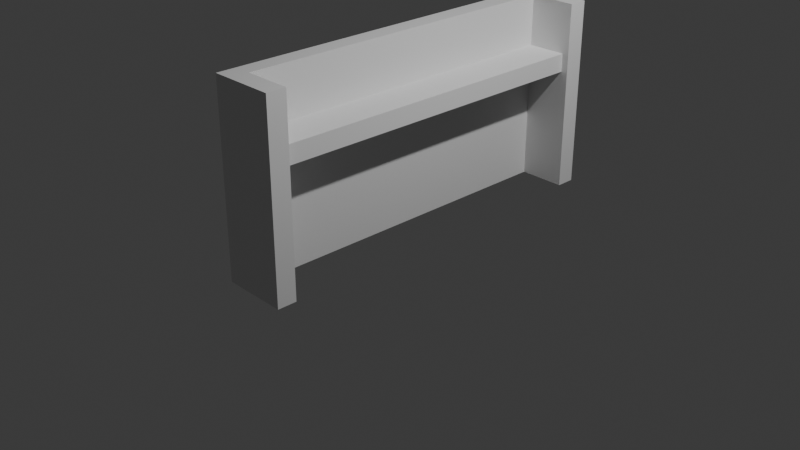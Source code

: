 # Source: receptiondesk_1_.blend  (saved by Blender 4.4.32; exported with 4.5.12 LTS)
import bpy
from mathutils import Matrix  # noqa: F401  (used for matrix-valued properties, if any)

bpy.ops.wm.read_factory_settings(use_empty=True)
scene = bpy.context.scene
scene.name = 'Scene'

# ---- collections
col_collection = bpy.data.collections.new('Collection'); scene.collection.children.link(col_collection)

# ---- materials (node trees are filled in below, after node groups)
mat_material = bpy.data.materials.new('Material')
mat_material.alpha_threshold = 0.0
mat_material.roughness = 0.5
mat_material.line_color = (0.0, 0.0, 0.0, 1.0)

# ---- material node trees
mat_material.use_nodes = True; mat_material.node_tree.nodes.clear()
_N = mat_material.node_tree.nodes; _L = mat_material.node_tree.links
n0 = _N.new('ShaderNodeOutputMaterial'); n0.name = 'Material Output'; n0.location = (300, 300)
n1 = _N.new('ShaderNodeBsdfPrincipled'); n1.name = 'Principled BSDF'; n1.location = (10, 300)
n1.inputs[3].default_value = 1.45
_L.new(n1.outputs[0], n0.inputs[0])
n0.is_active_output = True

# ---- world
world_world = bpy.data.worlds.new('World'); scene.world = world_world
world_world.use_nodes = True; world_world.node_tree.nodes.clear()
_N = world_world.node_tree.nodes; _L = world_world.node_tree.links
n0 = _N.new('ShaderNodeOutputWorld'); n0.name = 'World Output'; n0.location = (300, 300)
n1 = _N.new('ShaderNodeBackground'); n1.name = 'Background'; n1.location = (10, 300)
n1.inputs[0].default_value = (0.05088, 0.05088, 0.05088, 1.0)
_L.new(n1.outputs[0], n0.inputs[0])
n0.is_active_output = True
world_world.color = (0.05088, 0.05088, 0.05088)
world_world.sun_shadow_jitter_overblur = 0.0

# ---- cameras
cam_camera = bpy.data.cameras.new('Camera')
cam_camera.clip_end = 100.0
cam_camera.ortho_scale = 7.314

# ---- lights
light_light = bpy.data.lights.new('Light', 'POINT')
light_light.energy = 1000.0
light_light.shadow_soft_size = 0.1

# ---- meshes
me_cube = bpy.data.meshes.new('Cube')
me_cube.from_pydata([(-1.0, 1.0, 1.0), (-1.0, 1.0, -1.0), (-0.7904, -1.0, 1.0), (5.894, 0.9993, 1.0), (5.894, 0.9993, -1.0), (1.0, 0.898, 1.0), (1.0, 0.898, -1.0), (5.894, 0.898, 1.0), (5.894, 0.898, -1.0), (5.904, -0.9992, 0.9995), (5.894, -0.9993, -1.0), (1.0, -0.898, -1.0), (5.894, -0.898, 1.0), (5.894, -0.898, -1.0), (1.0, -0.898, 1.0), (-0.7904, -1.0, -1.0), (-0.447, -0.9096, 0.2714), (-0.447, -0.9096, 0.4641), (-0.447, 0.9149, 0.2714), (-0.447, 0.9149, 0.4641), (5.165, -0.9096, 0.2714), (5.153, -0.909, 0.4647), (5.165, 0.9149, 0.2714), (5.165, 0.9149, 0.4641), (-1.0, 1.0, -1.0), (-0.7904, -1.0, 1.0), (5.894, 0.9993, -1.0), (1.0, 0.898, -1.0), (5.894, 0.898, -1.0), (5.904, -0.9992, 0.9995), (5.894, -0.9993, -1.0), (1.0, -0.898, -1.0), (5.894, -0.898, -1.0), (-0.7904, -1.0, -1.0), (5.894, 0.9993, -1.0), (-1.0, 1.0, -1.0), (5.894, -0.898, -1.0), (1.0, -0.898, -1.0), (-0.7904, -1.0, -1.0), (-0.7904, -1.0, 1.0), (5.894, 0.898, -1.0), (1.0, 0.898, -1.0), (5.904, -0.9992, 0.9995), (5.894, -0.9993, -1.0)], [(30, 33)], [(5, 7, 3, 0, 2, 9, 12, 14), (5, 14, 11, 6), (4, 3, 7, 8), (8, 7, 5, 6), (0, 3, 4, 1), (10, 13, 12, 9), (12, 13, 11, 14), (15, 2, 0, 1), (16, 17, 19, 18), (18, 19, 23, 22), (22, 23, 21, 20), (20, 21, 17, 16), (18, 22, 20, 16), (23, 19, 17, 21), (38, 43, 42, 39), (34, 35, 24, 26), (36, 37, 31, 32), (38, 39, 25, 33), (41, 40, 28, 27), (40, 34, 26, 28), (42, 43, 30, 29), (43, 36, 32, 30), (39, 42, 29, 25), (35, 38, 33, 24), (37, 41, 27, 31), (36, 43, 38, 35, 34, 40, 41, 37)])
me_cube.polygons.foreach_set('material_index', [0, 0, 0, 0, 0, 0, 0, 0, 1, 1, 1, 1, 1, 1, 0, 0, 0, 0, 0, 0, 0, 0, 0, 0, 0, 0])
_uv = me_cube.uv_layers.new(name='UVMap')
_uv.uv.foreach_set('vector', [0.2204, 0.1904, 0.2205, 0.6562, 0.2108, 0.6562, 0.2107, -3.686e-09, 0.401, 0.01992, 0.401, 0.6571, 0.3914, 0.6562, 0.3913, 0.1903, 0.0, 0.6571, 0.1709, 0.6571, 0.1709, 0.8474, 0.0, 0.8474, 0.8282, 0.7245, 0.8282, 0.5342, 0.8378, 0.5342, 0.8378, 0.7245, 0.2095, 0.6562, 0.02039, 0.6562, 0.02043, 0.1903, 0.2096, 0.1904, 0.401, 0.6562, 0.401, -1.511e-08, 0.5914, -7.352e-10, 0.5914, 0.6562, 0.8282, 0.7245, 0.8185, 0.7245, 0.8185, 0.5342, 0.8282, 0.5342, 0.5914, 0.5342, 0.7817, 0.5342, 0.7817, 1.0, 0.5914, 1.0, 0.5914, 0.8473, 0.401, 0.8473, 0.401, 0.6562, 0.5914, 0.6562, 0.8185, 0.7076, 0.8002, 0.7076, 0.8002, 0.5342, 0.8185, 0.5342, 0.957, 0.5342, 0.9387, 0.5342, 0.9387, -1.99e-08, 0.957, -1.851e-08, 0.8002, 0.7078, 0.7818, 0.7078, 0.7817, 0.5342, 0.8002, 0.5342, 0.957, -1.415e-08, 0.9753, 0.001206, 0.9753, 0.5342, 0.957, 0.5342, 0.765, 6.702e-09, 0.765, 0.5342, 0.5914, 0.5342, 0.5914, -6.408e-09, 0.765, 0.5342, 0.765, 7.481e-09, 0.9387, -5.63e-09, 0.9386, 0.533, 0.1891, 0.01993, 0.1891, 0.6562, 9.286e-09, 0.6571, 3.722e-08, 0.01992, 0.2106, 0.6562, 0.2107, 2.09e-08, 0.2107, 2.09e-08, 0.2106, 0.6562, 0.1902, 0.6562, 0.1902, 0.1903, 0.1902, 0.1903, 0.1902, 0.6562, 0.1891, 0.01993, 3.722e-08, 0.01992, 3.722e-08, 0.01992, 0.1891, 0.01993, 0.2096, 0.1904, 0.2095, 0.6562, 0.2095, 0.6562, 0.2096, 0.1904, 0.2095, 0.6562, 0.2106, 0.6562, 0.2106, 0.6562, 0.2095, 0.6562, 9.286e-09, 0.6571, 0.1891, 0.6562, 0.1891, 0.6562, 9.286e-09, 0.6571, 0.1891, 0.6562, 0.1902, 0.6562, 0.1902, 0.6562, 0.1891, 0.6562, 3.722e-08, 0.01992, 9.286e-09, 0.6571, 9.286e-09, 0.6571, 3.722e-08, 0.01992, 0.2107, 2.09e-08, 0.1891, 0.01993, 0.1891, 0.01993, 0.2107, 2.09e-08, 0.1902, 0.1903, 0.2096, 0.1904, 0.2096, 0.1904, 0.1902, 0.1903, 0.1902, 0.6562, 0.1891, 0.6562, 0.1891, 0.01993, 0.2107, 2.09e-08, 0.2106, 0.6562, 0.2095, 0.6562, 0.2096, 0.1904, 0.1902, 0.1903])
_ca = me_cube.color_attributes.new('Color', 'FLOAT_COLOR', 'POINT')
_ca.data.foreach_set('color', [1.0, 1.0, 1.0, 1.0, 1.0, 1.0, 1.0, 1.0, 1.0, 1.0, 1.0, 1.0, 1.0, 1.0, 1.0, 1.0, 1.0, 1.0, 1.0, 1.0, 1.0, 1.0, 1.0, 1.0, 1.0, 1.0, 1.0, 1.0, 1.0, 1.0, 1.0, 1.0, 1.0, 1.0, 1.0, 1.0, 1.0, 1.0, 1.0, 1.0, 1.0, 1.0, 1.0, 1.0, 1.0, 1.0, 1.0, 1.0, 1.0, 1.0, 1.0, 1.0, 1.0, 1.0, 1.0, 1.0, 1.0, 1.0, 1.0, 1.0, 1.0, 1.0, 1.0, 1.0, 1.0, 1.0, 1.0, 1.0, 1.0, 1.0, 1.0, 1.0, 1.0, 1.0, 1.0, 1.0, 1.0, 1.0, 1.0, 1.0, 1.0, 1.0, 1.0, 1.0, 1.0, 1.0, 1.0, 1.0, 1.0, 1.0, 1.0, 1.0, 1.0, 1.0, 1.0, 1.0, 1.0, 1.0, 1.0, 1.0, 1.0, 1.0, 1.0, 1.0, 1.0, 1.0, 1.0, 1.0, 1.0, 1.0, 1.0, 1.0, 1.0, 1.0, 1.0, 1.0, 1.0, 1.0, 1.0, 1.0, 1.0, 1.0, 1.0, 1.0, 1.0, 1.0, 1.0, 1.0, 1.0, 1.0, 1.0, 1.0, 1.0, 1.0, 1.0, 1.0, 1.0, 1.0, 1.0, 1.0, 1.0, 1.0, 1.0, 1.0, 1.0, 1.0, 1.0, 1.0, 1.0, 1.0, 1.0, 1.0, 1.0, 1.0, 1.0, 1.0, 1.0, 1.0, 1.0, 1.0, 1.0, 1.0, 1.0, 1.0, 1.0, 1.0, 1.0, 1.0, 1.0, 1.0, 1.0, 1.0, 1.0, 1.0, 1.0, 1.0])
me_cube.materials.append(mat_material)
me_cube.materials.append(None)
me_cube.use_mirror_vertex_groups = False
me_cube.update()

# ---- objects
ob_cube = bpy.data.objects.new('Cube', me_cube)
ob_light = bpy.data.objects.new('Light', light_light)
ob_camera = bpy.data.objects.new('Camera', cam_camera)

# ---- transforms, parenting, visibility, modifiers, constraints
ob_cube.location = (0.0, 0.0, 1.0)
ob_cube.scale = (0.1016, 2.007, 0.9906)
ob_cube.lock_rotations_4d = False
ob_cube.empty_display_type = 'ARROWS'
ob_cube.lineart.crease_threshold = 0.0
ob_light.location = (4.076, 1.005, 5.904)
ob_light.rotation_euler = (0.6503, 0.05522, 1.866)
ob_light.lock_rotations_4d = False
ob_light.empty_display_type = 'ARROWS'
ob_light.color = (0.0, 0.0, 0.0, 0.0)
ob_light.lineart.crease_threshold = 0.0
ob_camera.location = (7.359, -6.926, 4.958)
ob_camera.rotation_euler = (1.109, 0.0, 0.8149)
ob_camera.lock_rotations_4d = False
ob_camera.empty_display_type = 'ARROWS'
ob_camera.color = (0.0, 0.0, 0.0, 0.0)
ob_camera.display_type = 'WIRE'
ob_camera.lineart.crease_threshold = 0.0

# ---- collection membership
col_collection.objects.link(ob_cube)
col_collection.objects.link(ob_light)
col_collection.objects.link(ob_camera)

# ---- scene / render settings (as saved in the file)
scene.camera = ob_camera
scene.frame_start = 1; scene.frame_end = 250; scene.frame_set(19)
scene.render.engine = 'BLENDER_EEVEE_NEXT'
bpy.context.view_layer.update()
